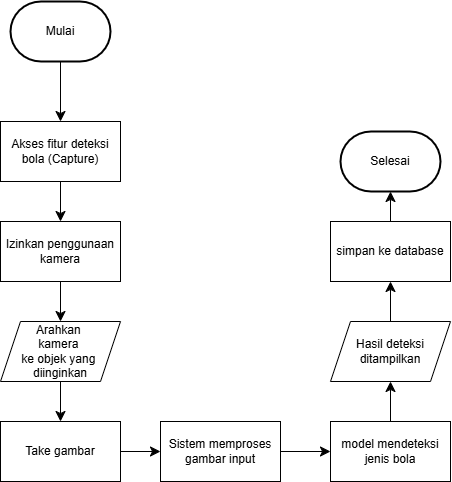

The diagram above was exported from draw.io. Its source (the exported page's mxGraphModel, read from the mxfile embedded in the PNG):
<mxGraphModel dx="588" dy="706" grid="1" gridSize="10" guides="1" tooltips="1" connect="1" arrows="1" fold="1" page="1" pageScale="1" pageWidth="827" pageHeight="1169" math="0" shadow="0">
  <root>
    <mxCell id="WIyWlLk6GJQsqaUBKTNV-0" />
    <mxCell id="WIyWlLk6GJQsqaUBKTNV-1" parent="WIyWlLk6GJQsqaUBKTNV-0" />
    <mxCell id="tIce0qaWB3FhsL8nHtDi-12" value="" style="edgeStyle=none;curved=1;rounded=0;orthogonalLoop=1;jettySize=auto;html=1;fontSize=12;startSize=8;endSize=8;" parent="WIyWlLk6GJQsqaUBKTNV-1" source="tIce0qaWB3FhsL8nHtDi-1" target="tIce0qaWB3FhsL8nHtDi-2" edge="1">
      <mxGeometry relative="1" as="geometry" />
    </mxCell>
    <mxCell id="tIce0qaWB3FhsL8nHtDi-1" value="Mulai" style="strokeWidth=2;html=1;shape=mxgraph.flowchart.terminator;whiteSpace=wrap;" parent="WIyWlLk6GJQsqaUBKTNV-1" vertex="1">
      <mxGeometry x="80" y="70" width="100" height="60" as="geometry" />
    </mxCell>
    <mxCell id="Ax0BwRpHi0jBCKPn2Vhj-1" value="" style="edgeStyle=none;curved=1;rounded=0;orthogonalLoop=1;jettySize=auto;html=1;fontSize=12;startSize=8;endSize=8;" edge="1" parent="WIyWlLk6GJQsqaUBKTNV-1" source="tIce0qaWB3FhsL8nHtDi-2" target="Ax0BwRpHi0jBCKPn2Vhj-0">
      <mxGeometry relative="1" as="geometry" />
    </mxCell>
    <mxCell id="tIce0qaWB3FhsL8nHtDi-2" value="Akses fitur deteksi bola (Capture)" style="rounded=0;whiteSpace=wrap;html=1;" parent="WIyWlLk6GJQsqaUBKTNV-1" vertex="1">
      <mxGeometry x="70" y="190" width="120" height="60" as="geometry" />
    </mxCell>
    <mxCell id="Ax0BwRpHi0jBCKPn2Vhj-5" value="" style="edgeStyle=none;curved=1;rounded=0;orthogonalLoop=1;jettySize=auto;html=1;fontSize=12;startSize=8;endSize=8;" edge="1" parent="WIyWlLk6GJQsqaUBKTNV-1" source="tIce0qaWB3FhsL8nHtDi-3" target="Ax0BwRpHi0jBCKPn2Vhj-4">
      <mxGeometry relative="1" as="geometry" />
    </mxCell>
    <mxCell id="tIce0qaWB3FhsL8nHtDi-3" value="Arahkan&amp;nbsp;&lt;div&gt;kamera&amp;nbsp;&lt;div&gt;ke objek yang&amp;nbsp;&lt;div&gt;diinginkan&lt;/div&gt;&lt;/div&gt;&lt;/div&gt;" style="shape=parallelogram;perimeter=parallelogramPerimeter;whiteSpace=wrap;html=1;fixedSize=1;" parent="WIyWlLk6GJQsqaUBKTNV-1" vertex="1">
      <mxGeometry x="70" y="390" width="120" height="60" as="geometry" />
    </mxCell>
    <mxCell id="tIce0qaWB3FhsL8nHtDi-17" value="" style="edgeStyle=none;curved=1;rounded=0;orthogonalLoop=1;jettySize=auto;html=1;fontSize=12;startSize=8;endSize=8;" parent="WIyWlLk6GJQsqaUBKTNV-1" source="tIce0qaWB3FhsL8nHtDi-4" target="tIce0qaWB3FhsL8nHtDi-5" edge="1">
      <mxGeometry relative="1" as="geometry" />
    </mxCell>
    <mxCell id="tIce0qaWB3FhsL8nHtDi-4" value="Sistem memproses gambar input" style="rounded=0;whiteSpace=wrap;html=1;" parent="WIyWlLk6GJQsqaUBKTNV-1" vertex="1">
      <mxGeometry x="230" y="490" width="120" height="60" as="geometry" />
    </mxCell>
    <mxCell id="tIce0qaWB3FhsL8nHtDi-18" value="" style="edgeStyle=none;curved=1;rounded=0;orthogonalLoop=1;jettySize=auto;html=1;fontSize=12;startSize=8;endSize=8;" parent="WIyWlLk6GJQsqaUBKTNV-1" source="tIce0qaWB3FhsL8nHtDi-5" target="tIce0qaWB3FhsL8nHtDi-7" edge="1">
      <mxGeometry relative="1" as="geometry" />
    </mxCell>
    <mxCell id="tIce0qaWB3FhsL8nHtDi-5" value="model mendeteksi jenis bola" style="rounded=0;whiteSpace=wrap;html=1;" parent="WIyWlLk6GJQsqaUBKTNV-1" vertex="1">
      <mxGeometry x="400" y="490" width="120" height="60" as="geometry" />
    </mxCell>
    <mxCell id="tIce0qaWB3FhsL8nHtDi-19" value="" style="edgeStyle=none;curved=1;rounded=0;orthogonalLoop=1;jettySize=auto;html=1;fontSize=12;startSize=8;endSize=8;" parent="WIyWlLk6GJQsqaUBKTNV-1" source="tIce0qaWB3FhsL8nHtDi-7" target="tIce0qaWB3FhsL8nHtDi-10" edge="1">
      <mxGeometry relative="1" as="geometry" />
    </mxCell>
    <mxCell id="tIce0qaWB3FhsL8nHtDi-7" value="Hasil deteksi ditampilkan" style="shape=parallelogram;perimeter=parallelogramPerimeter;whiteSpace=wrap;html=1;fixedSize=1;" parent="WIyWlLk6GJQsqaUBKTNV-1" vertex="1">
      <mxGeometry x="400" y="390" width="120" height="60" as="geometry" />
    </mxCell>
    <mxCell id="tIce0qaWB3FhsL8nHtDi-20" value="" style="edgeStyle=none;curved=1;rounded=0;orthogonalLoop=1;jettySize=auto;html=1;fontSize=12;startSize=8;endSize=8;" parent="WIyWlLk6GJQsqaUBKTNV-1" source="tIce0qaWB3FhsL8nHtDi-10" target="tIce0qaWB3FhsL8nHtDi-11" edge="1">
      <mxGeometry relative="1" as="geometry" />
    </mxCell>
    <mxCell id="tIce0qaWB3FhsL8nHtDi-10" value="simpan ke database" style="rounded=0;whiteSpace=wrap;html=1;" parent="WIyWlLk6GJQsqaUBKTNV-1" vertex="1">
      <mxGeometry x="400" y="290" width="120" height="60" as="geometry" />
    </mxCell>
    <mxCell id="tIce0qaWB3FhsL8nHtDi-11" value="Selesai" style="strokeWidth=2;html=1;shape=mxgraph.flowchart.terminator;whiteSpace=wrap;" parent="WIyWlLk6GJQsqaUBKTNV-1" vertex="1">
      <mxGeometry x="410" y="200" width="100" height="60" as="geometry" />
    </mxCell>
    <mxCell id="Ax0BwRpHi0jBCKPn2Vhj-3" value="" style="edgeStyle=none;curved=1;rounded=0;orthogonalLoop=1;jettySize=auto;html=1;fontSize=12;startSize=8;endSize=8;" edge="1" parent="WIyWlLk6GJQsqaUBKTNV-1" source="Ax0BwRpHi0jBCKPn2Vhj-0" target="tIce0qaWB3FhsL8nHtDi-3">
      <mxGeometry relative="1" as="geometry" />
    </mxCell>
    <mxCell id="Ax0BwRpHi0jBCKPn2Vhj-0" value="Izinkan penggunaan kamera" style="rounded=0;whiteSpace=wrap;html=1;" vertex="1" parent="WIyWlLk6GJQsqaUBKTNV-1">
      <mxGeometry x="70" y="290" width="120" height="60" as="geometry" />
    </mxCell>
    <mxCell id="Ax0BwRpHi0jBCKPn2Vhj-6" value="" style="edgeStyle=none;curved=1;rounded=0;orthogonalLoop=1;jettySize=auto;html=1;fontSize=12;startSize=8;endSize=8;" edge="1" parent="WIyWlLk6GJQsqaUBKTNV-1" source="Ax0BwRpHi0jBCKPn2Vhj-4" target="tIce0qaWB3FhsL8nHtDi-4">
      <mxGeometry relative="1" as="geometry" />
    </mxCell>
    <mxCell id="Ax0BwRpHi0jBCKPn2Vhj-4" value="Take gambar" style="rounded=0;whiteSpace=wrap;html=1;" vertex="1" parent="WIyWlLk6GJQsqaUBKTNV-1">
      <mxGeometry x="70" y="490" width="120" height="60" as="geometry" />
    </mxCell>
  </root>
</mxGraphModel>